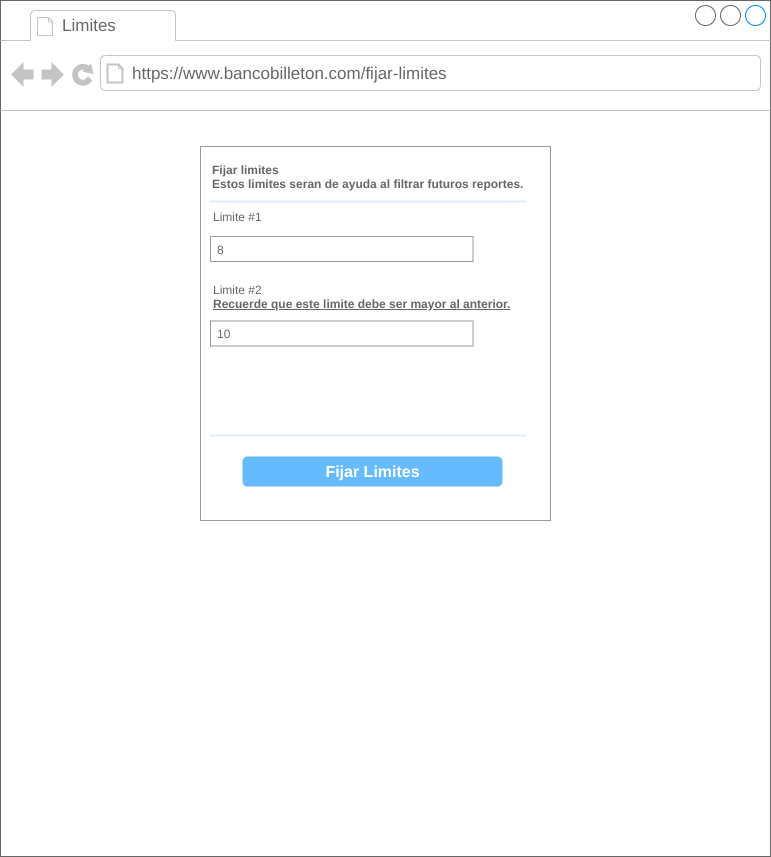

The diagram above was exported from draw.io. Its source (the exported page's mxGraphModel, read from the mxfile embedded in the PNG):
<mxGraphModel dx="1102" dy="426" grid="1" gridSize="10" guides="1" tooltips="1" connect="1" arrows="1" fold="1" page="1" pageScale="1" pageWidth="827" pageHeight="1169" math="0" shadow="0">
  <root>
    <mxCell id="U8XHI8ESjuq68rSkD3oJ-0" />
    <mxCell id="U8XHI8ESjuq68rSkD3oJ-1" parent="U8XHI8ESjuq68rSkD3oJ-0" />
    <mxCell id="Kcs8exUjpai7y_qohzZR-0" value="" style="strokeWidth=1;shadow=0;dashed=0;align=center;html=1;shape=mxgraph.mockup.containers.browserWindow;rSize=0;strokeColor=#666666;strokeColor2=#008cff;strokeColor3=#c4c4c4;mainText=,;recursiveResize=0;" parent="U8XHI8ESjuq68rSkD3oJ-1" vertex="1">
      <mxGeometry x="29" y="40" width="770" height="856" as="geometry" />
    </mxCell>
    <mxCell id="Kcs8exUjpai7y_qohzZR-1" value="Limites" style="strokeWidth=1;shadow=0;dashed=0;align=center;html=1;shape=mxgraph.mockup.containers.anchor;fontSize=17;fontColor=#666666;align=left;" parent="Kcs8exUjpai7y_qohzZR-0" vertex="1">
      <mxGeometry x="60" y="12" width="110" height="26" as="geometry" />
    </mxCell>
    <mxCell id="Kcs8exUjpai7y_qohzZR-2" value="https://www.bancobilleton.com/fijar-limites" style="strokeWidth=1;shadow=0;dashed=0;align=center;html=1;shape=mxgraph.mockup.containers.anchor;rSize=0;fontSize=17;fontColor=#666666;align=left;" parent="Kcs8exUjpai7y_qohzZR-0" vertex="1">
      <mxGeometry x="130" y="60" width="540" height="26" as="geometry" />
    </mxCell>
    <mxCell id="Kcs8exUjpai7y_qohzZR-3" value="" style="strokeWidth=1;shadow=0;dashed=0;align=center;html=1;shape=mxgraph.mockup.forms.rrect;rSize=0;strokeColor=#999999;fillColor=#ffffff;" parent="Kcs8exUjpai7y_qohzZR-0" vertex="1">
      <mxGeometry x="200" y="146" width="350" height="374" as="geometry" />
    </mxCell>
    <mxCell id="Kcs8exUjpai7y_qohzZR-4" value="&lt;b&gt;Fijar limites&lt;br&gt;Estos limites seran de ayuda al filtrar futuros reportes.&lt;/b&gt;" style="strokeWidth=1;shadow=0;dashed=0;align=center;html=1;shape=mxgraph.mockup.forms.anchor;fontSize=12;fontColor=#666666;align=left;resizeWidth=1;spacingLeft=0;" parent="Kcs8exUjpai7y_qohzZR-3" vertex="1">
      <mxGeometry width="290" height="40" relative="1" as="geometry">
        <mxPoint x="10" y="10" as="offset" />
      </mxGeometry>
    </mxCell>
    <mxCell id="Kcs8exUjpai7y_qohzZR-5" value="" style="shape=line;strokeColor=#ddeeff;strokeWidth=2;html=1;resizeWidth=1;" parent="Kcs8exUjpai7y_qohzZR-3" vertex="1">
      <mxGeometry width="314.99999999999994" height="10" relative="1" as="geometry">
        <mxPoint x="10" y="50" as="offset" />
      </mxGeometry>
    </mxCell>
    <mxCell id="Kcs8exUjpai7y_qohzZR-6" value="Limite #1" style="strokeWidth=1;shadow=0;dashed=0;align=center;html=1;shape=mxgraph.mockup.forms.anchor;fontSize=12;fontColor=#666666;align=left;resizeWidth=1;spacingLeft=0;" parent="Kcs8exUjpai7y_qohzZR-3" vertex="1">
      <mxGeometry width="175" height="20" relative="1" as="geometry">
        <mxPoint x="11" y="60" as="offset" />
      </mxGeometry>
    </mxCell>
    <mxCell id="Kcs8exUjpai7y_qohzZR-7" value="8" style="strokeWidth=1;shadow=0;dashed=0;align=center;html=1;shape=mxgraph.mockup.forms.rrect;rSize=0;strokeColor=#999999;fontColor=#666666;align=left;spacingLeft=5;resizeWidth=1;" parent="Kcs8exUjpai7y_qohzZR-3" vertex="1">
      <mxGeometry width="262.5" height="25" relative="1" as="geometry">
        <mxPoint x="10" y="90" as="offset" />
      </mxGeometry>
    </mxCell>
    <mxCell id="Kcs8exUjpai7y_qohzZR-8" value="Limite #2&lt;br&gt;&lt;b&gt;&lt;u&gt;Recuerde que este limite debe ser mayor al anterior.&lt;/u&gt;&lt;/b&gt;" style="strokeWidth=1;shadow=0;dashed=0;align=center;html=1;shape=mxgraph.mockup.forms.anchor;fontSize=12;fontColor=#666666;align=left;resizeWidth=1;spacingLeft=0;" parent="Kcs8exUjpai7y_qohzZR-3" vertex="1">
      <mxGeometry width="290" height="40" relative="1" as="geometry">
        <mxPoint x="11" y="130" as="offset" />
      </mxGeometry>
    </mxCell>
    <mxCell id="Kcs8exUjpai7y_qohzZR-9" value="10" style="strokeWidth=1;shadow=0;dashed=0;align=center;html=1;shape=mxgraph.mockup.forms.rrect;rSize=0;strokeColor=#999999;fontColor=#666666;align=left;spacingLeft=5;resizeWidth=1;" parent="Kcs8exUjpai7y_qohzZR-3" vertex="1">
      <mxGeometry width="262.5" height="25" relative="1" as="geometry">
        <mxPoint x="10" y="174.5" as="offset" />
      </mxGeometry>
    </mxCell>
    <mxCell id="Kcs8exUjpai7y_qohzZR-10" value="Fijar Limites" style="strokeWidth=1;shadow=0;dashed=0;align=center;html=1;shape=mxgraph.mockup.forms.rrect;rSize=5;strokeColor=none;fontColor=#ffffff;fillColor=#66bbff;fontSize=16;fontStyle=1;" parent="Kcs8exUjpai7y_qohzZR-3" vertex="1">
      <mxGeometry y="1" width="260" height="30" relative="1" as="geometry">
        <mxPoint x="42" y="-64" as="offset" />
      </mxGeometry>
    </mxCell>
    <mxCell id="Kcs8exUjpai7y_qohzZR-12" value="" style="shape=line;strokeColor=#ddeeff;strokeWidth=2;html=1;resizeWidth=1;" parent="Kcs8exUjpai7y_qohzZR-3" vertex="1">
      <mxGeometry y="1" width="314.99999999999994" height="10" relative="1" as="geometry">
        <mxPoint x="10" y="-90" as="offset" />
      </mxGeometry>
    </mxCell>
  </root>
</mxGraphModel>